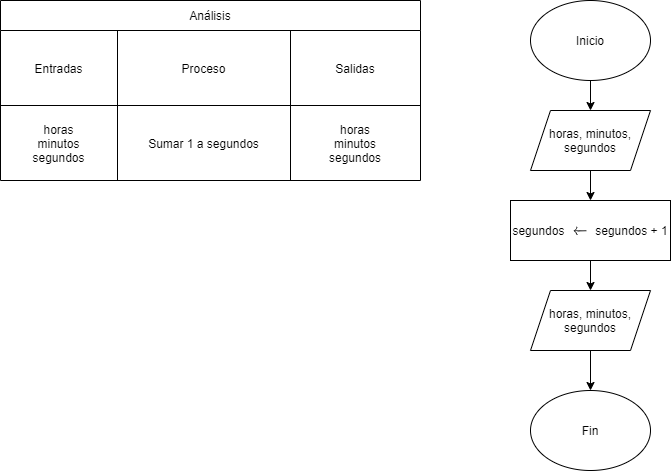

The diagram above was exported from draw.io. Its source (the exported page's mxGraphModel, read from the mxfile embedded in the PNG):
<mxGraphModel dx="1865" dy="548" grid="1" gridSize="10" guides="1" tooltips="1" connect="1" arrows="1" fold="1" page="1" pageScale="1" pageWidth="827" pageHeight="1169" math="1" shadow="0">
  <root>
    <mxCell id="0" />
    <mxCell id="1" parent="0" />
    <mxCell id="UfHWgThy5PjR0i4prVAl-19" value="Análisis" style="shape=table;html=1;whiteSpace=wrap;startSize=30;container=1;collapsible=0;childLayout=tableLayout;" vertex="1" parent="1">
      <mxGeometry x="-90" y="30" width="420" height="180" as="geometry" />
    </mxCell>
    <mxCell id="UfHWgThy5PjR0i4prVAl-20" value="" style="shape=partialRectangle;html=1;whiteSpace=wrap;collapsible=0;dropTarget=0;pointerEvents=0;fillColor=none;top=0;left=0;bottom=0;right=0;points=[[0,0.5],[1,0.5]];portConstraint=eastwest;" vertex="1" parent="UfHWgThy5PjR0i4prVAl-19">
      <mxGeometry y="30" width="420" height="75" as="geometry" />
    </mxCell>
    <mxCell id="UfHWgThy5PjR0i4prVAl-21" value="Entradas" style="shape=partialRectangle;html=1;whiteSpace=wrap;connectable=0;overflow=hidden;fillColor=none;top=0;left=0;bottom=0;right=0;" vertex="1" parent="UfHWgThy5PjR0i4prVAl-20">
      <mxGeometry width="117" height="75" as="geometry" />
    </mxCell>
    <mxCell id="UfHWgThy5PjR0i4prVAl-22" value="Proceso" style="shape=partialRectangle;html=1;whiteSpace=wrap;connectable=0;overflow=hidden;fillColor=none;top=0;left=0;bottom=0;right=0;" vertex="1" parent="UfHWgThy5PjR0i4prVAl-20">
      <mxGeometry x="117" width="173" height="75" as="geometry" />
    </mxCell>
    <mxCell id="UfHWgThy5PjR0i4prVAl-23" value="Salidas" style="shape=partialRectangle;html=1;whiteSpace=wrap;connectable=0;overflow=hidden;fillColor=none;top=0;left=0;bottom=0;right=0;" vertex="1" parent="UfHWgThy5PjR0i4prVAl-20">
      <mxGeometry x="290" width="130" height="75" as="geometry" />
    </mxCell>
    <mxCell id="UfHWgThy5PjR0i4prVAl-24" value="" style="shape=partialRectangle;html=1;whiteSpace=wrap;collapsible=0;dropTarget=0;pointerEvents=0;fillColor=none;top=0;left=0;bottom=0;right=0;points=[[0,0.5],[1,0.5]];portConstraint=eastwest;" vertex="1" parent="UfHWgThy5PjR0i4prVAl-19">
      <mxGeometry y="105" width="420" height="75" as="geometry" />
    </mxCell>
    <mxCell id="UfHWgThy5PjR0i4prVAl-25" value="horas&lt;br&gt;minutos&lt;br&gt;segundos" style="shape=partialRectangle;html=1;whiteSpace=wrap;connectable=0;overflow=hidden;fillColor=none;top=0;left=0;bottom=0;right=0;" vertex="1" parent="UfHWgThy5PjR0i4prVAl-24">
      <mxGeometry width="117" height="75" as="geometry" />
    </mxCell>
    <mxCell id="UfHWgThy5PjR0i4prVAl-26" value="Sumar 1 a segundos" style="shape=partialRectangle;html=1;whiteSpace=wrap;connectable=0;overflow=hidden;fillColor=none;top=0;left=0;bottom=0;right=0;" vertex="1" parent="UfHWgThy5PjR0i4prVAl-24">
      <mxGeometry x="117" width="173" height="75" as="geometry" />
    </mxCell>
    <mxCell id="UfHWgThy5PjR0i4prVAl-27" value="horas&lt;br&gt;minutos&lt;br&gt;segundos" style="shape=partialRectangle;html=1;whiteSpace=wrap;connectable=0;overflow=hidden;fillColor=none;top=0;left=0;bottom=0;right=0;" vertex="1" parent="UfHWgThy5PjR0i4prVAl-24">
      <mxGeometry x="290" width="130" height="75" as="geometry" />
    </mxCell>
    <mxCell id="UfHWgThy5PjR0i4prVAl-36" value="" style="edgeStyle=orthogonalEdgeStyle;rounded=0;orthogonalLoop=1;jettySize=auto;html=1;" edge="1" parent="1" source="UfHWgThy5PjR0i4prVAl-34" target="UfHWgThy5PjR0i4prVAl-35">
      <mxGeometry relative="1" as="geometry" />
    </mxCell>
    <mxCell id="UfHWgThy5PjR0i4prVAl-34" value="Inicio" style="ellipse;whiteSpace=wrap;html=1;" vertex="1" parent="1">
      <mxGeometry x="440" y="30" width="120" height="80" as="geometry" />
    </mxCell>
    <mxCell id="UfHWgThy5PjR0i4prVAl-38" value="" style="edgeStyle=orthogonalEdgeStyle;rounded=0;orthogonalLoop=1;jettySize=auto;html=1;" edge="1" parent="1" source="UfHWgThy5PjR0i4prVAl-35" target="UfHWgThy5PjR0i4prVAl-37">
      <mxGeometry relative="1" as="geometry" />
    </mxCell>
    <mxCell id="UfHWgThy5PjR0i4prVAl-35" value="horas, minutos, segundos" style="shape=parallelogram;perimeter=parallelogramPerimeter;whiteSpace=wrap;html=1;fixedSize=1;" vertex="1" parent="1">
      <mxGeometry x="440" y="140" width="120" height="60" as="geometry" />
    </mxCell>
    <mxCell id="UfHWgThy5PjR0i4prVAl-40" value="" style="edgeStyle=orthogonalEdgeStyle;rounded=0;orthogonalLoop=1;jettySize=auto;html=1;" edge="1" parent="1" source="UfHWgThy5PjR0i4prVAl-37" target="UfHWgThy5PjR0i4prVAl-39">
      <mxGeometry relative="1" as="geometry" />
    </mxCell>
    <mxCell id="UfHWgThy5PjR0i4prVAl-37" value="segundos `larr` segundos + 1" style="whiteSpace=wrap;html=1;" vertex="1" parent="1">
      <mxGeometry x="420" y="230" width="160" height="60" as="geometry" />
    </mxCell>
    <mxCell id="UfHWgThy5PjR0i4prVAl-42" value="" style="edgeStyle=orthogonalEdgeStyle;rounded=0;orthogonalLoop=1;jettySize=auto;html=1;" edge="1" parent="1" source="UfHWgThy5PjR0i4prVAl-39" target="UfHWgThy5PjR0i4prVAl-41">
      <mxGeometry relative="1" as="geometry" />
    </mxCell>
    <mxCell id="UfHWgThy5PjR0i4prVAl-39" value="horas, minutos, segundos" style="shape=parallelogram;perimeter=parallelogramPerimeter;whiteSpace=wrap;html=1;fixedSize=1;" vertex="1" parent="1">
      <mxGeometry x="440" y="320" width="120" height="60" as="geometry" />
    </mxCell>
    <mxCell id="UfHWgThy5PjR0i4prVAl-41" value="Fin" style="ellipse;whiteSpace=wrap;html=1;" vertex="1" parent="1">
      <mxGeometry x="440" y="420" width="120" height="80" as="geometry" />
    </mxCell>
  </root>
</mxGraphModel>